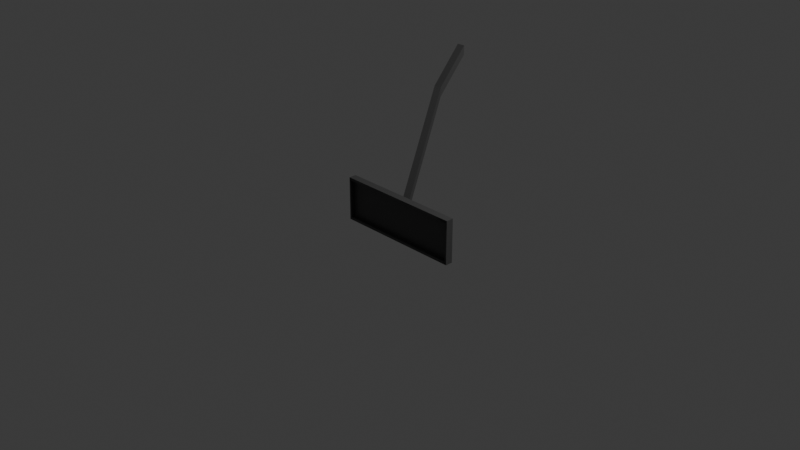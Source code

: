 # Source: monitor2.blend  (saved by Blender 5.0.119; exported with 4.5.12 LTS)
import bpy
from mathutils import Matrix  # noqa: F401  (used for matrix-valued properties, if any)

bpy.ops.wm.read_factory_settings(use_empty=True)
scene = bpy.context.scene
scene.name = 'Scene'

# ---- collections
col_collection = bpy.data.collections.new('Collection'); scene.collection.children.link(col_collection)

# ---- images (referenced by path relative to the original .blend; pixels are not part of the script)
import os
ASSET_DIR = os.environ.get("B2B_ASSET_DIR", "")  # directory of the original .blend (textures are referenced by path, not embedded)
HERE = os.path.dirname(os.path.abspath(__file__))  # packed textures are extracted next to this script under _unpacked/

def load_image(name, relpath, width, height, colorspace="sRGB"):
    """Load a texture the original file referenced (path relative to the .blend, or extracted next to this script)."""
    p = next((c for c in (os.path.join(HERE, relpath), os.path.join(ASSET_DIR, relpath)) if relpath and os.path.exists(c)), "")
    if p:
        img = bpy.data.images.load(p, check_existing=True)
        img.name = name
    else:  # same state as the original file: an image datablock whose file is absent (Cycles renders it pink)
        img = bpy.data.images.new(name, width, height)
        img.source = "FILE"
        img.filepath = "//" + (relpath or name)
    img.colorspace_settings.name = colorspace
    return img
img_monitor = load_image('Monitor', '_unpacked/Monitor.a1b651b6.png', 128, 128, 'sRGB')

# ---- materials (node trees are filled in below, after node groups)
mat_material_001 = bpy.data.materials.new('Material.001')

# ---- material node trees
mat_material_001.use_nodes = True; mat_material_001.node_tree.nodes.clear()
_N = mat_material_001.node_tree.nodes; _L = mat_material_001.node_tree.links
n0 = _N.new('ShaderNodeBsdfPrincipled'); n0.name = 'Principled BSDF'; n0.location = (-200, 100)
n1 = _N.new('ShaderNodeOutputMaterial'); n1.name = 'Material Output'; n1.location = (200, 100)
n2 = _N.new('ShaderNodeTexImage'); n2.name = 'Image Texture'; n2.location = (-490, 60)
n2.image = img_monitor
n2.interpolation = 'Closest'
_L.new(n0.outputs[0], n1.inputs[0])
_L.new(n2.outputs[0], n0.inputs[0])
n1.is_active_output = True

# ---- world
world_world = bpy.data.worlds.new('World'); scene.world = world_world
world_world.use_nodes = True; world_world.node_tree.nodes.clear()
_N = world_world.node_tree.nodes; _L = world_world.node_tree.links
n0 = _N.new('ShaderNodeOutputWorld'); n0.name = 'World Output'; n0.location = (200, 100)
n1 = _N.new('ShaderNodeBackground'); n1.name = 'Background'; n1.location = (-200, 100)
n1.inputs[0].default_value = (0.05088, 0.05088, 0.05088, 1.0)
_L.new(n1.outputs[0], n0.inputs[0])
n0.is_active_output = True
world_world.color = (0.05088, 0.05088, 0.05088)
world_world.sun_shadow_jitter_overblur = 0.0

# ---- cameras
cam_camera = bpy.data.cameras.new('Camera')
cam_camera.clip_end = 100.0
cam_camera.ortho_scale = 7.314

# ---- lights
light_light = bpy.data.lights.new('Light', 'POINT')
light_light.energy = 1000.0
light_light.shadow_soft_size = 0.1

# ---- meshes
me_cube_004 = bpy.data.meshes.new('Cube.004')
me_cube_004.from_pydata([(-0.2123, -0.04132, -0.6909), (-0.2123, -0.04132, 0.6909), (-0.04944, 0.04144, -0.04598), (-0.05171, 0.04119, 0.04597), (0.2123, -0.04132, -0.6909), (0.2123, -0.04132, 0.6909), (0.05171, 0.04145, -0.04597), (0.04944, 0.0412, 0.04598), (-0.2414, -0.04132, -0.7109), (-0.2414, -0.04132, 0.7109), (0.2414, -0.04132, 0.7109), (0.2414, -0.04132, -0.7109), (-0.2123, 0.002577, -0.6909), (-0.2123, 0.002577, 0.6909), (0.2123, 0.002577, 0.6909), (0.2123, 0.002577, -0.6909), (-0.2414, 0.04132, 0.7109), (-0.2414, 0.04132, -0.7109), (0.2414, 0.04132, -0.7109), (0.2414, 0.04132, 0.7109), (-1.039, 1.021, -0.444), (-1.037, 1.021, -0.5359), (-0.9354, 1.021, -0.5359), (-0.9377, 1.021, -0.444), (-1.425, 1.359, -0.4413), (-1.423, 1.359, -0.5332), (-1.322, 1.359, -0.5332), (-1.324, 1.359, -0.4413)], [], [(8, 9, 16, 17), (3, 7, 23, 20), (18, 19, 10, 11), (0, 4, 15, 12), (17, 18, 11, 8), (19, 16, 9, 10), (0, 1, 9, 8), (5, 4, 11, 10), (4, 0, 8, 11), (1, 5, 10, 9), (15, 14, 13, 12), (1, 0, 12, 13), (5, 1, 13, 14), (4, 5, 14, 15), (3, 2, 17, 16), (2, 6, 18, 17), (7, 3, 16, 19), (6, 7, 19, 18), (20, 23, 27, 24), (2, 3, 20, 21), (7, 6, 22, 23), (6, 2, 21, 22), (25, 24, 27, 26), (21, 20, 24, 25), (23, 22, 26, 27), (22, 21, 25, 26)])
_uv = me_cube_004.uv_layers.new(name='UVMap')
_uv.uv.foreach_set('vector', [0.5722, 0.7008, 0.5722, 0.0002275, 0.613, 0.0002275, 0.613, 0.7008, 0.2778, 0.6082, 0.04554, 0.5951, 0.1128, 0.5444, 0.1896, 0.523, 0.6134, 0.7008, 0.6134, 0.0002275, 0.6541, 0.0002275, 0.6541, 0.7008, 0.7586, 0.6816, 0.7586, 0.8908, 0.737, 0.8908, 0.737, 0.6816, 0.6953, 0.6816, 0.6953, 0.9195, 0.6546, 0.9195, 0.6546, 0.6816, 0.7365, 0.6816, 0.7365, 0.9195, 0.6958, 0.9195, 0.6958, 0.6816, 0.5574, 0.691, 0.5574, 0.01008, 0.5718, 0.0002274, 0.5718, 0.7008, 0.3482, 0.01008, 0.3482, 0.691, 0.3338, 0.7008, 0.3338, 0.0002275, 0.3482, 0.691, 0.5574, 0.691, 0.5718, 0.7008, 0.3338, 0.7008, 0.5574, 0.01008, 0.3482, 0.01008, 0.3338, 0.0002275, 0.5718, 0.0002274, 0.6546, 0.6811, 0.6546, 0.0002275, 0.8638, 0.0002274, 0.8638, 0.6811, 0.8859, 0.0002274, 0.8859, 0.6811, 0.8643, 0.6811, 0.8643, 0.0002275, 0.7807, 0.6816, 0.7807, 0.8908, 0.7591, 0.8908, 0.7591, 0.6816, 0.908, 0.0002274, 0.908, 0.6811, 0.8864, 0.6811, 0.8864, 0.0002275, 0.2778, 0.6082, 0.2746, 0.4068, 0.3287, 0.02535, 0.3334, 0.9998, 0.2746, 0.4068, 0.04626, 0.3925, 0.0002275, 0.0002275, 0.3287, 0.02535, 0.04554, 0.5951, 0.2778, 0.6082, 0.3334, 0.9998, 0.0002275, 0.9759, 0.04626, 0.3925, 0.04554, 0.5951, 0.0002275, 0.9759, 0.0002275, 0.0002275, 0.1896, 0.523, 0.1128, 0.5444, 0.1596, 0.5188, 0.1662, 0.5142, 0.2746, 0.4068, 0.2778, 0.6082, 0.1896, 0.523, 0.1909, 0.4795, 0.04554, 0.5951, 0.04626, 0.3925, 0.1557, 0.4732, 0.1128, 0.5444, 0.04626, 0.3925, 0.2746, 0.4068, 0.1909, 0.4795, 0.1557, 0.4732, 0.1681, 0.5071, 0.1662, 0.5142, 0.1596, 0.5188, 0.1626, 0.5038, 0.1909, 0.4795, 0.1896, 0.523, 0.1662, 0.5142, 0.1681, 0.5071, 0.1128, 0.5444, 0.1557, 0.4732, 0.1626, 0.5038, 0.1596, 0.5188, 0.1557, 0.4732, 0.1909, 0.4795, 0.1681, 0.5071, 0.1626, 0.5038])
me_cube_004.materials.append(mat_material_001)
me_cube_004.update()

# ---- objects
ob_light = bpy.data.objects.new('Light', light_light)
ob_camera = bpy.data.objects.new('Camera', cam_camera)
ob_monitor2 = bpy.data.objects.new('Monitor2', me_cube_004)

# ---- transforms, parenting, visibility, modifiers, constraints
ob_light.location = (4.076, 1.005, 5.904)
ob_light.rotation_euler = (0.6503, 0.05522, 1.866)
ob_light.lock_rotations_4d = False
ob_light.empty_display_type = 'ARROWS'
ob_light.color = (0.0, 0.0, 0.0, 0.0)
ob_light.lineart.crease_threshold = 0.0
ob_camera.location = (7.359, -6.926, 4.958)
ob_camera.rotation_euler = (1.109, 0.0, 0.8149)
ob_camera.lock_rotations_4d = False
ob_camera.empty_display_type = 'ARROWS'
ob_camera.color = (0.0, 0.0, 0.0, 0.0)
ob_camera.display_type = 'WIRE'
ob_camera.lineart.crease_threshold = 0.0
ob_monitor2.location = (0.0, 0.0, 0.0)
ob_monitor2.rotation_euler = (-0.0, 1.571, 0.0)

# ---- collection membership
col_collection.objects.link(ob_light)
col_collection.objects.link(ob_camera)
col_collection.objects.link(ob_monitor2)

# ---- scene / render settings (as saved in the file)
scene.camera = ob_camera
scene.frame_start = 1; scene.frame_end = 250; scene.frame_set(1)
scene.render.engine = 'BLENDER_EEVEE_NEXT'
scene.render.bake_bias = 0.0
scene.render.bake_samples = 0
scene.cycles.sampling_pattern = 'TABULATED_SOBOL'
scene.eevee.use_volume_custom_range = False
bpy.context.view_layer.update()
